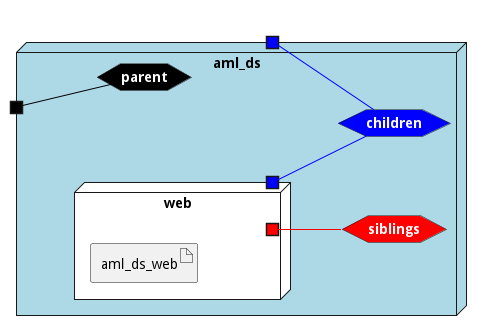

The diagram above was rendered by PlantUML. Its source (embedded in the PNG):
@startuml

left to right direction







node "aml_ds" #lightblue {


    hexagon parentnet #black [
            <b><color:white>parent</color></b>
    ]
    
    portin " " as parentnetPortIn #black
    parentnetPortIn -[#black]- parentnet
    
    hexagon childrennet #blue [
            <b><color:white>children</color></b>
    ]
    
    portout " " as childrennetPortOut #blue
    childrennet -[#blue]- childrennetPortOut
    
    hexagon siblingsnet #red [
            <b><color:white>siblings</color></b>
    ]
    

node "web" as webService #white {
    portOut " " as webServicechildrennet #blue
   webServicechildrennet -[#blue]- childrennet
       portOut " " as webServicesiblingsnet #red
   webServicesiblingsnet -[#red]- siblingsnet
   

    artifact "aml_ds_web" as aml_ds_webimage
    
}

}


@enduml